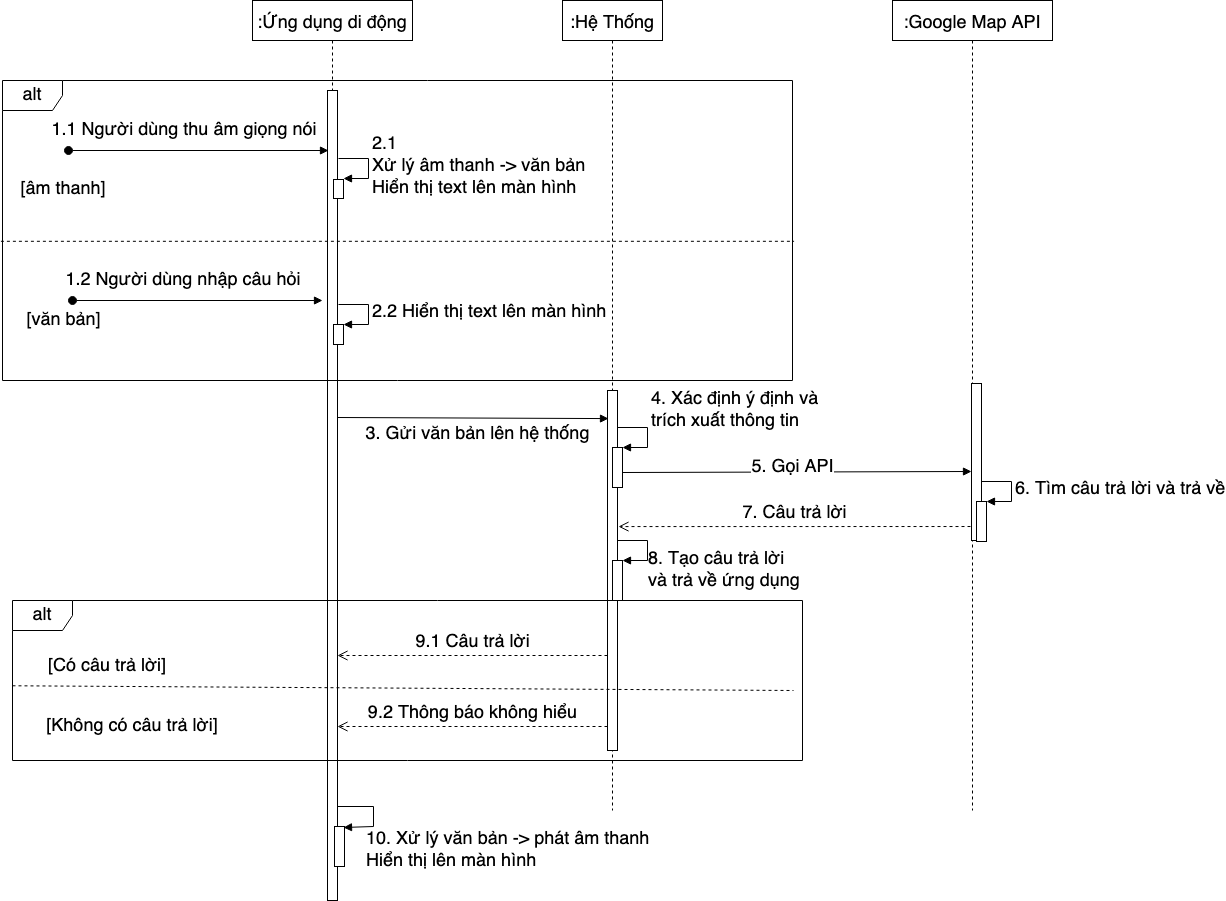

The diagram above was exported from draw.io. Its source (the exported page's mxGraphModel, read from the mxfile embedded in the PNG):
<mxGraphModel dx="2180" dy="1926" grid="1" gridSize="10" guides="1" tooltips="1" connect="1" arrows="1" fold="1" page="1" pageScale="1" pageWidth="850" pageHeight="1100" math="0" shadow="0">
  <root>
    <mxCell id="evP1-nG23ynsJ-If3R3S-0" />
    <mxCell id="evP1-nG23ynsJ-If3R3S-1" parent="evP1-nG23ynsJ-If3R3S-0" />
    <mxCell id="evP1-nG23ynsJ-If3R3S-2" value=":Ứng dụng di động" style="shape=umlLifeline;perimeter=lifelinePerimeter;container=1;collapsible=0;recursiveResize=0;rounded=0;shadow=0;strokeWidth=1;fontSize=18;" parent="evP1-nG23ynsJ-If3R3S-1" vertex="1">
      <mxGeometry x="90" y="-160" width="160" height="900" as="geometry" />
    </mxCell>
    <mxCell id="evP1-nG23ynsJ-If3R3S-3" value="" style="points=[];perimeter=orthogonalPerimeter;rounded=0;shadow=0;strokeWidth=1;fontSize=18;" parent="evP1-nG23ynsJ-If3R3S-2" vertex="1">
      <mxGeometry x="75" y="90" width="10" height="810" as="geometry" />
    </mxCell>
    <mxCell id="evP1-nG23ynsJ-If3R3S-6" value=":Hệ Thống" style="shape=umlLifeline;perimeter=lifelinePerimeter;container=1;collapsible=0;recursiveResize=0;rounded=0;shadow=0;strokeWidth=1;fontSize=18;" parent="evP1-nG23ynsJ-If3R3S-1" vertex="1">
      <mxGeometry x="400" y="-160" width="100" height="810" as="geometry" />
    </mxCell>
    <mxCell id="evP1-nG23ynsJ-If3R3S-7" value="" style="points=[];perimeter=orthogonalPerimeter;rounded=0;shadow=0;strokeWidth=1;fontSize=18;" parent="evP1-nG23ynsJ-If3R3S-6" vertex="1">
      <mxGeometry x="45" y="390" width="10" height="360" as="geometry" />
    </mxCell>
    <mxCell id="evP1-nG23ynsJ-If3R3S-27" value="" style="html=1;points=[];perimeter=orthogonalPerimeter;fontSize=18;" parent="evP1-nG23ynsJ-If3R3S-6" vertex="1">
      <mxGeometry x="50" y="447" width="10" height="40" as="geometry" />
    </mxCell>
    <mxCell id="evP1-nG23ynsJ-If3R3S-28" value="&lt;div&gt;4. Xác định ý định và&lt;/div&gt;&lt;div&gt; trích xuất thông tin&lt;/div&gt;" style="edgeStyle=orthogonalEdgeStyle;html=1;align=left;spacingLeft=2;endArrow=block;rounded=0;entryX=1;entryY=0;fontSize=18;" parent="evP1-nG23ynsJ-If3R3S-6" target="evP1-nG23ynsJ-If3R3S-27" edge="1">
      <mxGeometry x="-0.2" y="-17" relative="1" as="geometry">
        <mxPoint x="55" y="427" as="sourcePoint" />
        <Array as="points">
          <mxPoint x="85" y="427" />
        </Array>
        <mxPoint x="17" y="-17" as="offset" />
      </mxGeometry>
    </mxCell>
    <mxCell id="evP1-nG23ynsJ-If3R3S-14" value="" style="html=1;points=[];perimeter=orthogonalPerimeter;fontSize=18;" parent="evP1-nG23ynsJ-If3R3S-1" vertex="1">
      <mxGeometry x="171" y="19" width="10" height="19" as="geometry" />
    </mxCell>
    <mxCell id="evP1-nG23ynsJ-If3R3S-15" value="2.1 &lt;br&gt;&lt;div style=&quot;font-size: 18px&quot;&gt;Xử lý âm thanh -&amp;gt; văn bản&lt;br&gt;&lt;/div&gt;&lt;div style=&quot;font-size: 18px&quot;&gt;Hiển thị text lên màn hình&lt;/div&gt;" style="edgeStyle=orthogonalEdgeStyle;html=1;align=left;spacingLeft=2;endArrow=block;rounded=0;entryX=1;entryY=0;fontSize=18;" parent="evP1-nG23ynsJ-If3R3S-1" edge="1">
      <mxGeometry relative="1" as="geometry">
        <mxPoint x="176" y="-2" as="sourcePoint" />
        <Array as="points">
          <mxPoint x="206" y="-2" />
        </Array>
        <mxPoint x="181" y="18" as="targetPoint" />
      </mxGeometry>
    </mxCell>
    <mxCell id="evP1-nG23ynsJ-If3R3S-17" value="3. Gửi văn bản lên hệ thống" style="html=1;verticalAlign=bottom;endArrow=block;fontSize=18;entryX=0.1;entryY=0.078;entryDx=0;entryDy=0;entryPerimeter=0;" parent="evP1-nG23ynsJ-If3R3S-1" edge="1" target="evP1-nG23ynsJ-If3R3S-7">
      <mxGeometry x="0.0303" y="-29" relative="1" as="geometry">
        <mxPoint x="175" y="257" as="sourcePoint" />
        <mxPoint x="440" y="257" as="targetPoint" />
        <mxPoint as="offset" />
      </mxGeometry>
    </mxCell>
    <mxCell id="evP1-nG23ynsJ-If3R3S-18" value="9.2 Thông báo không hiểu" style="html=1;verticalAlign=bottom;endArrow=open;dashed=1;endSize=8;fontSize=18;" parent="evP1-nG23ynsJ-If3R3S-1" edge="1">
      <mxGeometry relative="1" as="geometry">
        <mxPoint x="175" y="566" as="targetPoint" />
        <mxPoint x="445" y="566" as="sourcePoint" />
      </mxGeometry>
    </mxCell>
    <mxCell id="evP1-nG23ynsJ-If3R3S-19" value="" style="html=1;points=[];perimeter=orthogonalPerimeter;fontSize=18;" parent="evP1-nG23ynsJ-If3R3S-1" vertex="1">
      <mxGeometry x="172" y="666" width="10" height="40" as="geometry" />
    </mxCell>
    <mxCell id="evP1-nG23ynsJ-If3R3S-20" value="10. Xử lý văn bản -&amp;gt; phát âm thanh&lt;br&gt;&lt;div style=&quot;font-size: 18px&quot;&gt; Hiển thị lên màn hình&lt;/div&gt;" style="edgeStyle=orthogonalEdgeStyle;html=1;align=left;spacingLeft=2;endArrow=block;rounded=0;entryX=0.9;entryY=0.025;fontSize=18;exitX=0.5;exitY=0.848;exitDx=0;exitDy=0;exitPerimeter=0;entryDx=0;entryDy=0;entryPerimeter=0;" parent="evP1-nG23ynsJ-If3R3S-1" target="evP1-nG23ynsJ-If3R3S-19" edge="1">
      <mxGeometry x="0.598" y="24" relative="1" as="geometry">
        <mxPoint x="175" y="641.3600000000001" as="sourcePoint" />
        <Array as="points">
          <mxPoint x="175" y="646" />
          <mxPoint x="211" y="646" />
          <mxPoint x="211" y="666" />
        </Array>
        <mxPoint x="187" y="666" as="targetPoint" />
        <mxPoint as="offset" />
      </mxGeometry>
    </mxCell>
    <mxCell id="evP1-nG23ynsJ-If3R3S-21" value="alt" style="shape=umlFrame;whiteSpace=wrap;html=1;fontSize=18;" parent="evP1-nG23ynsJ-If3R3S-1" vertex="1">
      <mxGeometry x="-150" y="440" width="790" height="160" as="geometry" />
    </mxCell>
    <mxCell id="evP1-nG23ynsJ-If3R3S-23" value="" style="endArrow=none;dashed=1;html=1;exitX=0;exitY=0.533;exitDx=0;exitDy=0;exitPerimeter=0;fontSize=18;" parent="evP1-nG23ynsJ-If3R3S-1" source="evP1-nG23ynsJ-If3R3S-21" edge="1">
      <mxGeometry width="50" height="50" relative="1" as="geometry">
        <mxPoint x="400" y="506" as="sourcePoint" />
        <mxPoint x="631" y="530" as="targetPoint" />
      </mxGeometry>
    </mxCell>
    <mxCell id="evP1-nG23ynsJ-If3R3S-25" value="[Có câu trả lời]" style="text;html=1;strokeColor=none;fillColor=none;align=center;verticalAlign=middle;whiteSpace=wrap;rounded=0;fontSize=18;" parent="evP1-nG23ynsJ-If3R3S-1" vertex="1">
      <mxGeometry x="-130" y="496" width="150" height="20" as="geometry" />
    </mxCell>
    <mxCell id="evP1-nG23ynsJ-If3R3S-26" value="[Không có câu trả lời]" style="text;html=1;strokeColor=none;fillColor=none;align=center;verticalAlign=middle;whiteSpace=wrap;rounded=0;fontSize=18;" parent="evP1-nG23ynsJ-If3R3S-1" vertex="1">
      <mxGeometry x="-130" y="556" width="200" height="20" as="geometry" />
    </mxCell>
    <mxCell id="evP1-nG23ynsJ-If3R3S-29" value="9.1 Câu trả lời" style="html=1;verticalAlign=bottom;endArrow=open;dashed=1;endSize=8;fontSize=18;" parent="evP1-nG23ynsJ-If3R3S-1" edge="1">
      <mxGeometry relative="1" as="geometry">
        <mxPoint x="175" y="495" as="targetPoint" />
        <mxPoint x="445" y="495" as="sourcePoint" />
      </mxGeometry>
    </mxCell>
    <mxCell id="I-UOEzuR3yrFK03-lfFY-0" value="1.2 Người dùng nhập câu hỏi" style="verticalAlign=bottom;startArrow=oval;endArrow=block;startSize=8;shadow=0;strokeWidth=1;fontSize=18;" parent="evP1-nG23ynsJ-If3R3S-1" edge="1">
      <mxGeometry x="-0.1111" y="10" relative="1" as="geometry">
        <mxPoint x="-90" y="140" as="sourcePoint" />
        <mxPoint x="160" y="140" as="targetPoint" />
        <mxPoint as="offset" />
      </mxGeometry>
    </mxCell>
    <mxCell id="I-UOEzuR3yrFK03-lfFY-2" value="" style="html=1;points=[];perimeter=orthogonalPerimeter;fontSize=18;" parent="evP1-nG23ynsJ-If3R3S-1" vertex="1">
      <mxGeometry x="171" y="164" width="10" height="20" as="geometry" />
    </mxCell>
    <mxCell id="I-UOEzuR3yrFK03-lfFY-3" value="&lt;div style=&quot;font-size: 18px&quot;&gt;2.2 Hiển thị text lên màn hình&lt;/div&gt;" style="edgeStyle=orthogonalEdgeStyle;html=1;align=left;spacingLeft=2;endArrow=block;rounded=0;entryX=1;entryY=0;fontSize=18;" parent="evP1-nG23ynsJ-If3R3S-1" target="I-UOEzuR3yrFK03-lfFY-2" edge="1">
      <mxGeometry relative="1" as="geometry">
        <mxPoint x="176" y="144" as="sourcePoint" />
        <Array as="points">
          <mxPoint x="206" y="144" />
        </Array>
      </mxGeometry>
    </mxCell>
    <mxCell id="3x75lgbqJLlW-P6nS_pq-1" value="alt" style="shape=umlFrame;whiteSpace=wrap;html=1;fontSize=18;" parent="evP1-nG23ynsJ-If3R3S-1" vertex="1">
      <mxGeometry x="-160" y="-80" width="790" height="300" as="geometry" />
    </mxCell>
    <mxCell id="3x75lgbqJLlW-P6nS_pq-2" value="" style="endArrow=none;dashed=1;html=1;entryX=1.002;entryY=0.536;entryDx=0;entryDy=0;entryPerimeter=0;exitX=-0.002;exitY=0.536;exitDx=0;exitDy=0;exitPerimeter=0;fontSize=18;" parent="evP1-nG23ynsJ-If3R3S-1" source="3x75lgbqJLlW-P6nS_pq-1" target="3x75lgbqJLlW-P6nS_pq-1" edge="1">
      <mxGeometry width="50" height="50" relative="1" as="geometry">
        <mxPoint x="-130" y="69.49999999999989" as="sourcePoint" />
        <mxPoint x="410" y="70.4799999999999" as="targetPoint" />
      </mxGeometry>
    </mxCell>
    <mxCell id="3x75lgbqJLlW-P6nS_pq-3" value="[âm thanh]" style="text;html=1;strokeColor=none;fillColor=none;align=center;verticalAlign=middle;whiteSpace=wrap;rounded=0;fontSize=18;" parent="evP1-nG23ynsJ-If3R3S-1" vertex="1">
      <mxGeometry x="-159" y="19" width="120" height="20" as="geometry" />
    </mxCell>
    <mxCell id="3x75lgbqJLlW-P6nS_pq-4" value="[văn bản]" style="text;html=1;strokeColor=none;fillColor=none;align=center;verticalAlign=middle;whiteSpace=wrap;rounded=0;fontSize=18;" parent="evP1-nG23ynsJ-If3R3S-1" vertex="1">
      <mxGeometry x="-143.5" y="150" width="89" height="20" as="geometry" />
    </mxCell>
    <mxCell id="evP1-nG23ynsJ-If3R3S-4" value="1.1 Người dùng thu âm giọng nói " style="verticalAlign=bottom;startArrow=oval;endArrow=block;startSize=8;shadow=0;strokeWidth=1;fontSize=18;" parent="evP1-nG23ynsJ-If3R3S-1" edge="1">
      <mxGeometry x="-0.1111" y="10" relative="1" as="geometry">
        <mxPoint x="-94" y="-10" as="sourcePoint" />
        <mxPoint x="166" y="-10" as="targetPoint" />
        <mxPoint as="offset" />
      </mxGeometry>
    </mxCell>
    <mxCell id="2KM617jtH_cQfyqLWpWh-0" value=":Google Map API" style="shape=umlLifeline;perimeter=lifelinePerimeter;container=1;collapsible=0;recursiveResize=0;rounded=0;shadow=0;strokeWidth=1;fontSize=18;" vertex="1" parent="evP1-nG23ynsJ-If3R3S-1">
      <mxGeometry x="730" y="-160" width="160" height="810" as="geometry" />
    </mxCell>
    <mxCell id="2KM617jtH_cQfyqLWpWh-1" value="" style="points=[];perimeter=orthogonalPerimeter;rounded=0;shadow=0;strokeWidth=1;fontSize=18;" vertex="1" parent="2KM617jtH_cQfyqLWpWh-0">
      <mxGeometry x="79" y="383" width="10" height="157" as="geometry" />
    </mxCell>
    <mxCell id="2KM617jtH_cQfyqLWpWh-2" value="" style="html=1;points=[];perimeter=orthogonalPerimeter;fontSize=18;" vertex="1" parent="2KM617jtH_cQfyqLWpWh-0">
      <mxGeometry x="84" y="501" width="10" height="40" as="geometry" />
    </mxCell>
    <mxCell id="2KM617jtH_cQfyqLWpWh-3" value="6. Tìm câu trả lời và trả về" style="edgeStyle=orthogonalEdgeStyle;html=1;align=left;spacingLeft=2;endArrow=block;rounded=0;entryX=1;entryY=0;fontSize=18;" edge="1" parent="2KM617jtH_cQfyqLWpWh-0" target="2KM617jtH_cQfyqLWpWh-2">
      <mxGeometry relative="1" as="geometry">
        <mxPoint x="89" y="481" as="sourcePoint" />
        <Array as="points">
          <mxPoint x="119" y="481" />
        </Array>
      </mxGeometry>
    </mxCell>
    <mxCell id="2KM617jtH_cQfyqLWpWh-5" value="5. Gọi API" style="html=1;verticalAlign=bottom;endArrow=block;fontSize=18;" edge="1" parent="evP1-nG23ynsJ-If3R3S-1">
      <mxGeometry x="-0.0259" y="-8" relative="1" as="geometry">
        <mxPoint x="460" y="312" as="sourcePoint" />
        <mxPoint x="809" y="311" as="targetPoint" />
        <mxPoint as="offset" />
      </mxGeometry>
    </mxCell>
    <mxCell id="2KM617jtH_cQfyqLWpWh-6" value="7. Câu trả lời" style="html=1;verticalAlign=bottom;endArrow=open;dashed=1;endSize=8;fontSize=18;exitX=-0.1;exitY=0.911;exitDx=0;exitDy=0;exitPerimeter=0;entryX=1.1;entryY=0.378;entryDx=0;entryDy=0;entryPerimeter=0;" edge="1" parent="evP1-nG23ynsJ-If3R3S-1" source="2KM617jtH_cQfyqLWpWh-1" target="evP1-nG23ynsJ-If3R3S-7">
      <mxGeometry relative="1" as="geometry">
        <mxPoint x="460" y="365" as="targetPoint" />
        <mxPoint x="809" y="372" as="sourcePoint" />
      </mxGeometry>
    </mxCell>
    <mxCell id="2KM617jtH_cQfyqLWpWh-7" value="" style="html=1;points=[];perimeter=orthogonalPerimeter;fontSize=18;" vertex="1" parent="evP1-nG23ynsJ-If3R3S-1">
      <mxGeometry x="450" y="400" width="10" height="40" as="geometry" />
    </mxCell>
    <mxCell id="2KM617jtH_cQfyqLWpWh-8" value="8. Tạo câu trả lời &lt;br&gt;&lt;div&gt;và trả về ứng dụng&lt;/div&gt;" style="edgeStyle=orthogonalEdgeStyle;html=1;align=left;spacingLeft=2;endArrow=block;rounded=0;entryX=1;entryY=0;fontSize=18;" edge="1" parent="evP1-nG23ynsJ-If3R3S-1" target="2KM617jtH_cQfyqLWpWh-7">
      <mxGeometry x="0.5385" y="11" relative="1" as="geometry">
        <mxPoint x="455" y="380" as="sourcePoint" />
        <Array as="points">
          <mxPoint x="485" y="380" />
        </Array>
        <mxPoint x="5" y="-1" as="offset" />
      </mxGeometry>
    </mxCell>
  </root>
</mxGraphModel>